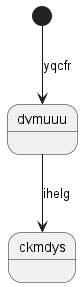

The diagram above was rendered by PlantUML. Its source (embedded in the PNG):
@startuml
state dvmuuu
[*] --> dvmuuu : yqcfr
dvmuuu --> ckmdys : ihelg
@enduml